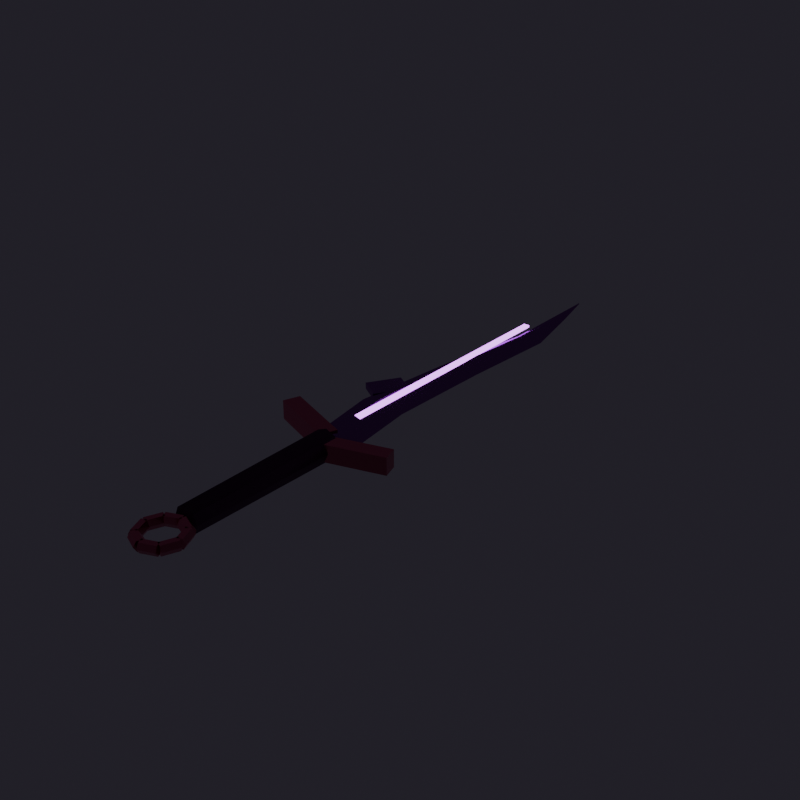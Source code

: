 # Source: Assassin_DaggerL.blend  (saved by Blender 5.3.31; exported with 4.5.12 LTS)
import bpy
from mathutils import Matrix  # noqa: F401  (used for matrix-valued properties, if any)

bpy.ops.wm.read_factory_settings(use_empty=True)
scene = bpy.context.scene
scene.name = 'Scene'

# ---- collections
col_assassin_daggerl = bpy.data.collections.new('Assassin_DaggerL'); scene.collection.children.link(col_assassin_daggerl)

# ---- images (referenced by path relative to the original .blend; pixels are not part of the script)
import os
ASSET_DIR = os.environ.get("B2B_ASSET_DIR", "")  # directory of the original .blend (textures are referenced by path, not embedded)
HERE = os.path.dirname(os.path.abspath(__file__))  # packed textures are extracted next to this script under _unpacked/

def load_image(name, relpath, width, height, colorspace="sRGB"):
    """Load a texture the original file referenced (path relative to the .blend, or extracted next to this script)."""
    p = next((c for c in (os.path.join(HERE, relpath), os.path.join(ASSET_DIR, relpath)) if relpath and os.path.exists(c)), "")
    if p:
        img = bpy.data.images.load(p, check_existing=True)
        img.name = name
    else:  # same state as the original file: an image datablock whose file is absent (Cycles renders it pink)
        img = bpy.data.images.new(name, width, height)
        img.source = "FILE"
        img.filepath = "//" + (relpath or name)
    img.colorspace_settings.name = colorspace
    return img
img_t_wpn_darksteel_albedo_png = load_image('T_Wpn_DarkSteel_Albedo.png', 'T_Wpn_DarkSteel_Albedo.png', 1024, 1024, 'sRGB')
img_t_wpn_darksteel_normal_png = load_image('T_Wpn_DarkSteel_Normal.png', 'T_Wpn_DarkSteel_Normal.png', 1024, 1024, 'Non-Color')
img_t_wpn_antiquegold_albedo_png = load_image('T_Wpn_AntiqueGold_Albedo.png', 'T_Wpn_AntiqueGold_Albedo.png', 1024, 1024, 'sRGB')
img_t_wpn_antiquegold_normal_png = load_image('T_Wpn_AntiqueGold_Normal.png', 'T_Wpn_AntiqueGold_Normal.png', 1024, 1024, 'Non-Color')
img_t_wpn_leatherwood_albedo_png = load_image('T_Wpn_LeatherWood_Albedo.png', 'T_Wpn_LeatherWood_Albedo.png', 1024, 1024, 'sRGB')
img_t_wpn_leatherwood_normal_png = load_image('T_Wpn_LeatherWood_Normal.png', 'T_Wpn_LeatherWood_Normal.png', 1024, 1024, 'Non-Color')

# ---- materials (node trees are filled in below, after node groups)
mat_m_wpn_darksteel = bpy.data.materials.new('M_Wpn_DarkSteel')
mat_m_wpn_antiquegold = bpy.data.materials.new('M_Wpn_AntiqueGold')
mat_m_wpn_leathergrip = bpy.data.materials.new('M_Wpn_LeatherGrip')
mat_m_wpn_runeviolet = bpy.data.materials.new('M_Wpn_RuneViolet')

# ---- material node trees
mat_m_wpn_darksteel.use_nodes = True; mat_m_wpn_darksteel.node_tree.nodes.clear()
_N = mat_m_wpn_darksteel.node_tree.nodes; _L = mat_m_wpn_darksteel.node_tree.links
n0 = _N.new('ShaderNodeBsdfPrincipled'); n0.name = 'Principled BSDF'; n0.location = (-200, 100)
n0.inputs[1].default_value = 0.92
n0.inputs[2].default_value = 0.24
n0.inputs[10].default_value = 0.005
n1 = _N.new('ShaderNodeOutputMaterial'); n1.name = 'Material Output'; n1.location = (200, 100)
n2 = _N.new('ShaderNodeTexImage'); n2.name = 'Image Texture'; n2.location = (0, 0)
n2.image = img_t_wpn_darksteel_albedo_png
n3 = _N.new('ShaderNodeMix'); n3.name = 'Mix'; n3.location = (0, 0)
n3.data_type = 'RGBA'
n3.blend_type = 'MULTIPLY'
n3.inputs[0].default_value = 0.72
n3.inputs[6].default_value = (0.34, 0.36, 0.44, 1.0)
n4 = _N.new('ShaderNodeTexImage'); n4.name = 'Image Texture.001'; n4.location = (0, 0)
n4.image = img_t_wpn_darksteel_normal_png
n5 = _N.new('ShaderNodeNormalMap'); n5.name = 'Normal Map'; n5.location = (0, 0)
n5.width = 160
n5.inputs[0].default_value = 0.85
_L.new(n0.outputs[0], n1.inputs[0])
_L.new(n2.outputs[0], n3.inputs[7])
_L.new(n3.outputs[2], n0.inputs[0])
_L.new(n4.outputs[0], n5.inputs[1])
_L.new(n5.outputs[0], n0.inputs[5])
n1.is_active_output = True
mat_m_wpn_antiquegold.use_nodes = True; mat_m_wpn_antiquegold.node_tree.nodes.clear()
_N = mat_m_wpn_antiquegold.node_tree.nodes; _L = mat_m_wpn_antiquegold.node_tree.links
n0 = _N.new('ShaderNodeBsdfPrincipled'); n0.name = 'Principled BSDF'; n0.location = (-200, 100)
n0.inputs[1].default_value = 0.86
n0.inputs[2].default_value = 0.32
n0.inputs[10].default_value = 0.005
n1 = _N.new('ShaderNodeOutputMaterial'); n1.name = 'Material Output'; n1.location = (200, 100)
n2 = _N.new('ShaderNodeTexImage'); n2.name = 'Image Texture'; n2.location = (0, 0)
n2.image = img_t_wpn_antiquegold_albedo_png
n3 = _N.new('ShaderNodeMix'); n3.name = 'Mix'; n3.location = (0, 0)
n3.data_type = 'RGBA'
n3.blend_type = 'MULTIPLY'
n3.inputs[0].default_value = 0.72
n3.inputs[6].default_value = (0.82, 0.64, 0.3, 1.0)
n4 = _N.new('ShaderNodeTexImage'); n4.name = 'Image Texture.001'; n4.location = (0, 0)
n4.image = img_t_wpn_antiquegold_normal_png
n5 = _N.new('ShaderNodeNormalMap'); n5.name = 'Normal Map'; n5.location = (0, 0)
n5.width = 160
n5.inputs[0].default_value = 0.85
_L.new(n0.outputs[0], n1.inputs[0])
_L.new(n2.outputs[0], n3.inputs[7])
_L.new(n3.outputs[2], n0.inputs[0])
_L.new(n4.outputs[0], n5.inputs[1])
_L.new(n5.outputs[0], n0.inputs[5])
n1.is_active_output = True
mat_m_wpn_leathergrip.use_nodes = True; mat_m_wpn_leathergrip.node_tree.nodes.clear()
_N = mat_m_wpn_leathergrip.node_tree.nodes; _L = mat_m_wpn_leathergrip.node_tree.links
n0 = _N.new('ShaderNodeBsdfPrincipled'); n0.name = 'Principled BSDF'; n0.location = (-200, 100)
n0.inputs[1].default_value = 0.05
n0.inputs[2].default_value = 0.72
n0.inputs[10].default_value = 0.005
n1 = _N.new('ShaderNodeOutputMaterial'); n1.name = 'Material Output'; n1.location = (200, 100)
n2 = _N.new('ShaderNodeTexImage'); n2.name = 'Image Texture'; n2.location = (0, 0)
n2.image = img_t_wpn_leatherwood_albedo_png
n3 = _N.new('ShaderNodeMix'); n3.name = 'Mix'; n3.location = (0, 0)
n3.data_type = 'RGBA'
n3.blend_type = 'MULTIPLY'
n3.inputs[0].default_value = 0.72
n3.inputs[6].default_value = (0.16, 0.12, 0.14, 1.0)
n4 = _N.new('ShaderNodeTexImage'); n4.name = 'Image Texture.001'; n4.location = (0, 0)
n4.image = img_t_wpn_leatherwood_normal_png
n5 = _N.new('ShaderNodeNormalMap'); n5.name = 'Normal Map'; n5.location = (0, 0)
n5.width = 160
n5.inputs[0].default_value = 0.85
_L.new(n0.outputs[0], n1.inputs[0])
_L.new(n2.outputs[0], n3.inputs[7])
_L.new(n3.outputs[2], n0.inputs[0])
_L.new(n4.outputs[0], n5.inputs[1])
_L.new(n5.outputs[0], n0.inputs[5])
n1.is_active_output = True
mat_m_wpn_runeviolet.use_nodes = True; mat_m_wpn_runeviolet.node_tree.nodes.clear()
_N = mat_m_wpn_runeviolet.node_tree.nodes; _L = mat_m_wpn_runeviolet.node_tree.links
n0 = _N.new('ShaderNodeBsdfPrincipled'); n0.name = 'Principled BSDF'; n0.location = (-200, 100)
n0.inputs[0].default_value = (0.76, 0.3, 1.0, 1.0)
n0.inputs[1].default_value = 0.2
n0.inputs[2].default_value = 0.2
n0.inputs[10].default_value = 0.005
n0.inputs[27].default_value = (0.68, 0.18, 1.0, 1.0)
n0.inputs[28].default_value = 3.6
n1 = _N.new('ShaderNodeOutputMaterial'); n1.name = 'Material Output'; n1.location = (200, 100)
_L.new(n0.outputs[0], n1.inputs[0])
n1.is_active_output = True

# ---- world
world_previewworld = bpy.data.worlds.new('PreviewWorld'); scene.world = world_previewworld
world_previewworld.use_nodes = True; world_previewworld.node_tree.nodes.clear()
_N = world_previewworld.node_tree.nodes; _L = world_previewworld.node_tree.links
n0 = _N.new('ShaderNodeBackground'); n0.name = 'Background'; n0.location = (-200, 100)
n0.inputs[0].default_value = (0.025, 0.022, 0.032, 1.0)
n0.inputs[1].default_value = 0.85
n1 = _N.new('ShaderNodeOutputWorld'); n1.name = 'World Output'; n1.location = (200, 100)
_L.new(n0.outputs[0], n1.inputs[0])
n1.is_active_output = True

# ---- meshes
me_assassin_daggerl_blade_mesh = bpy.data.meshes.new('Assassin_DaggerL_Blade_Mesh')
me_assassin_daggerl_blade_mesh.from_pydata([(0.032, 0.08, 0.0), (0.0, 0.08, 0.009), (-0.024, 0.08, 0.0), (0.0, 0.08, -0.009), (0.02, 0.18, 0.0), (-0.014, 0.18, 0.009), (-0.0395, 0.18, 0.0), (-0.014, 0.18, -0.009), (0.024, 0.32, 0.0), (-0.004, 0.32, 0.008), (-0.025, 0.32, 0.0), (-0.004, 0.32, -0.008), (0.032, 0.45, 0.0), (0.012, 0.45, 0.006), (-0.003, 0.45, 0.0), (0.012, 0.45, -0.006), (0.013, 0.54, 0.0), (0.004, 0.54, 0.003), (-0.00275, 0.54, 0.0), (0.004, 0.54, -0.003), (-0.0012, 0.6, 0.0), (-0.002, 0.6, 0.0008), (-0.0026, 0.6, 0.0), (-0.002, 0.6, -0.0008), (-0.0614, 0.2092, -0.004), (-0.0614, 0.2092, 0.004), (-0.03788, 0.2475, -0.004), (-0.03788, 0.2475, 0.004), (-0.03412, 0.1925, -0.004), (-0.03412, 0.1925, 0.004), (-0.0106, 0.2308, -0.004), (-0.0106, 0.2308, 0.004)], [], [(0, 4, 5, 1), (1, 5, 6, 2), (2, 6, 7, 3), (3, 7, 4, 0), (4, 8, 9, 5), (5, 9, 10, 6), (6, 10, 11, 7), (7, 11, 8, 4), (8, 12, 13, 9), (9, 13, 14, 10), (10, 14, 15, 11), (11, 15, 12, 8), (12, 16, 17, 13), (13, 17, 18, 14), (14, 18, 19, 15), (15, 19, 16, 12), (16, 20, 21, 17), (17, 21, 22, 18), (18, 22, 23, 19), (19, 23, 20, 16), (3, 0, 1, 2), (20, 23, 22, 21), (24, 25, 27, 26), (26, 27, 31, 30), (30, 31, 29, 28), (28, 29, 25, 24), (26, 30, 28, 24), (31, 27, 25, 29)])
_uv = me_assassin_daggerl_blade_mesh.uv_layers.new(name='Float2')
_uv.uv.foreach_set('vector', [0.5512, 0.628, 0.532, 0.788, 0.4776, 0.788, 0.5, 0.628, 0.5, 0.628, 0.4776, 0.788, 0.4368, 0.788, 0.4616, 0.628, 0.4616, 0.628, 0.4368, 0.788, 0.4776, 0.788, 0.5, 0.628, 0.5, 0.628, 0.4776, 0.788, 0.532, 0.788, 0.5512, 0.628, 0.532, 0.788, 0.5384, 1.012, 0.4936, 1.012, 0.4776, 0.788, 0.4776, 0.788, 0.4936, 1.012, 0.46, 1.012, 0.4368, 0.788, 0.4368, 0.788, 0.46, 1.012, 0.4936, 1.012, 0.4776, 0.788, 0.4776, 0.788, 0.4936, 1.012, 0.5384, 1.012, 0.532, 0.788, 0.5384, 1.012, 0.5512, 1.22, 0.5192, 1.22, 0.4936, 1.012, 0.4936, 1.012, 0.5192, 1.22, 0.4952, 1.22, 0.46, 1.012, 0.46, 1.012, 0.4952, 1.22, 0.5192, 1.22, 0.4936, 1.012, 0.4936, 1.012, 0.5192, 1.22, 0.5512, 1.22, 0.5384, 1.012, 0.5512, 1.22, 0.5208, 1.364, 0.5064, 1.364, 0.5192, 1.22, 0.5192, 1.22, 0.5064, 1.364, 0.4956, 1.364, 0.4952, 1.22, 0.4952, 1.22, 0.4956, 1.364, 0.5064, 1.364, 0.5192, 1.22, 0.5192, 1.22, 0.5064, 1.364, 0.5208, 1.364, 0.5512, 1.22, 0.5208, 1.364, 0.4981, 1.46, 0.4968, 1.46, 0.5064, 1.364, 0.5064, 1.364, 0.4968, 1.46, 0.4958, 1.46, 0.4956, 1.364, 0.4956, 1.364, 0.4958, 1.46, 0.4968, 1.46, 0.5064, 1.364, 0.5064, 1.364, 0.4968, 1.46, 0.4981, 1.46, 0.5208, 1.364, 0.5, 0.4856, 0.5512, 0.5, 0.5, 0.5144, 0.4616, 0.5, 0.4981, 0.5, 0.4968, 0.4987, 0.4958, 0.5, 0.4968, 0.5013, 0.8347, 0.4936, 0.8347, 0.5064, 0.8961, 0.5064, 0.8961, 0.4936, 0.4394, 0.4936, 0.4394, 0.5064, 0.483, 0.5064, 0.483, 0.4936, 0.8693, 0.4936, 0.8693, 0.5064, 0.8079, 0.5064, 0.8079, 0.4936, 0.4454, 0.4936, 0.4454, 0.5064, 0.4018, 0.5064, 0.4018, 0.4936, 0.4394, 0.8961, 0.483, 0.8693, 0.4454, 0.8079, 0.4018, 0.8347, 0.483, 0.8693, 0.4394, 0.8961, 0.4018, 0.8347, 0.4454, 0.8079])
me_assassin_daggerl_blade_mesh.materials.append(mat_m_wpn_darksteel)
me_assassin_daggerl_blade_mesh.update()
me_assassin_daggerl_guardpommel_mesh = bpy.data.meshes.new('Assassin_DaggerL_GuardPommel_Mesh')
me_assassin_daggerl_guardpommel_mesh.from_pydata([(-0.09339, 0.101, -0.012), (-0.09339, 0.101, 0.012), (-0.08585, 0.1216, -0.012), (-0.08585, 0.1216, 0.012), (-0.004152, 0.06838, -0.012), (-0.004152, 0.06838, 0.012), (0.003392, 0.08905, -0.012), (0.003392, 0.08905, 0.012), (0.002353, 0.05289, -0.011), (0.002353, 0.05289, 0.011), (-0.003557, 0.07199, -0.011), (-0.003557, 0.07199, 0.011), (0.08356, 0.07801, -0.011), (0.08356, 0.07801, 0.011), (0.07765, 0.09711, -0.011), (0.07765, 0.09711, 0.011), (0.01953, -0.1577, 0.0), (0.02277, -0.1563, 0.006062), (0.02923, -0.1537, 0.006062), (0.03247, -0.1523, 8.573e-19), (0.02923, -0.1537, -0.006062), (0.02277, -0.1563, -0.006062), (0.01192, -0.1393, 0.0), (0.01515, -0.138, 0.006062), (0.02162, -0.1353, 0.006062), (0.02485, -0.1339, 8.573e-19), (0.02162, -0.1353, -0.006062), (0.01515, -0.138, -0.006062), (0.01571, -0.1431, 0.0), (0.01705, -0.1398, 0.006062), (0.01972, -0.1334, 0.006062), (0.02106, -0.1301, 8.573e-19), (0.01972, -0.1334, -0.006062), (0.01705, -0.1398, -0.006062), (-0.002679, -0.1355, 0.0), (-0.001339, -0.1322, 0.006062), (0.001339, -0.1258, 0.006062), (0.002679, -0.1225, 8.573e-19), (0.001339, -0.1258, -0.006062), (-0.001339, -0.1322, -0.006062), (0.002679, -0.1355, 0.0), (0.001339, -0.1322, 0.006062), (-0.001339, -0.1258, 0.006062), (-0.002679, -0.1225, 8.573e-19), (-0.001339, -0.1258, -0.006062), (0.001339, -0.1322, -0.006062), (-0.01571, -0.1431, 0.0), (-0.01705, -0.1398, 0.006062), (-0.01972, -0.1334, 0.006062), (-0.02106, -0.1301, 8.573e-19), (-0.01972, -0.1334, -0.006062), (-0.01705, -0.1398, -0.006062), (-0.01192, -0.1393, 0.0), (-0.01515, -0.138, 0.006062), (-0.02162, -0.1353, 0.006062), (-0.02485, -0.1339, 8.573e-19), (-0.02162, -0.1353, -0.006062), (-0.01515, -0.138, -0.006062), (-0.01953, -0.1577, 0.0), (-0.02277, -0.1563, 0.006062), (-0.02923, -0.1537, 0.006062), (-0.03247, -0.1523, 8.573e-19), (-0.02923, -0.1537, -0.006062), (-0.02277, -0.1563, -0.006062), (-0.01953, -0.1523, 0.0), (-0.02277, -0.1537, 0.006062), (-0.02923, -0.1563, 0.006062), (-0.03247, -0.1577, 8.573e-19), (-0.02923, -0.1563, -0.006062), (-0.02277, -0.1537, -0.006062), (-0.01192, -0.1707, 0.0), (-0.01515, -0.172, 0.006062), (-0.02162, -0.1747, 0.006062), (-0.02485, -0.1761, 8.573e-19), (-0.02162, -0.1747, -0.006062), (-0.01515, -0.172, -0.006062), (-0.01571, -0.1669, 0.0), (-0.01705, -0.1702, 0.006062), (-0.01972, -0.1766, 0.006062), (-0.02106, -0.1799, 8.573e-19), (-0.01972, -0.1766, -0.006062), (-0.01705, -0.1702, -0.006062), (0.002679, -0.1745, 0.0), (0.001339, -0.1778, 0.006062), (-0.001339, -0.1842, 0.006062), (-0.002679, -0.1875, 8.573e-19), (-0.001339, -0.1842, -0.006062), (0.001339, -0.1778, -0.006062), (-0.002679, -0.1745, 0.0), (-0.001339, -0.1778, 0.006062), (0.001339, -0.1842, 0.006062), (0.002679, -0.1875, 8.573e-19), (0.001339, -0.1842, -0.006062), (-0.001339, -0.1778, -0.006062), (0.01571, -0.1669, 0.0), (0.01705, -0.1702, 0.006062), (0.01972, -0.1766, 0.006062), (0.02106, -0.1799, 8.573e-19), (0.01972, -0.1766, -0.006062), (0.01705, -0.1702, -0.006062), (0.01192, -0.1707, 0.0), (0.01515, -0.172, 0.006062), (0.02162, -0.1747, 0.006062), (0.02485, -0.1761, 8.573e-19), (0.02162, -0.1747, -0.006062), (0.01515, -0.172, -0.006062), (0.01953, -0.1523, 0.0), (0.02277, -0.1537, 0.006062), (0.02923, -0.1563, 0.006062), (0.03247, -0.1577, 8.573e-19), (0.02923, -0.1563, -0.006062), (0.02277, -0.1537, -0.006062)], [], [(0, 1, 3, 2), (2, 3, 7, 6), (6, 7, 5, 4), (4, 5, 1, 0), (2, 6, 4, 0), (7, 3, 1, 5), (8, 9, 11, 10), (10, 11, 15, 14), (14, 15, 13, 12), (12, 13, 9, 8), (10, 14, 12, 8), (15, 11, 9, 13), (16, 17, 23, 22), (17, 18, 24, 23), (18, 19, 25, 24), (19, 20, 26, 25), (20, 21, 27, 26), (21, 16, 22, 27), (21, 20, 19, 18, 17, 16), (22, 23, 24, 25, 26, 27), (28, 29, 35, 34), (29, 30, 36, 35), (30, 31, 37, 36), (31, 32, 38, 37), (32, 33, 39, 38), (33, 28, 34, 39), (33, 32, 31, 30, 29, 28), (34, 35, 36, 37, 38, 39), (40, 41, 47, 46), (41, 42, 48, 47), (42, 43, 49, 48), (43, 44, 50, 49), (44, 45, 51, 50), (45, 40, 46, 51), (45, 44, 43, 42, 41, 40), (46, 47, 48, 49, 50, 51), (52, 53, 59, 58), (53, 54, 60, 59), (54, 55, 61, 60), (55, 56, 62, 61), (56, 57, 63, 62), (57, 52, 58, 63), (57, 56, 55, 54, 53, 52), (58, 59, 60, 61, 62, 63), (64, 65, 71, 70), (65, 66, 72, 71), (66, 67, 73, 72), (67, 68, 74, 73), (68, 69, 75, 74), (69, 64, 70, 75), (69, 68, 67, 66, 65, 64), (70, 71, 72, 73, 74, 75), (76, 77, 83, 82), (77, 78, 84, 83), (78, 79, 85, 84), (79, 80, 86, 85), (80, 81, 87, 86), (81, 76, 82, 87), (81, 80, 79, 78, 77, 76), (82, 83, 84, 85, 86, 87), (88, 89, 95, 94), (89, 90, 96, 95), (90, 91, 97, 96), (91, 92, 98, 97), (92, 93, 99, 98), (93, 88, 94, 99), (93, 92, 91, 90, 89, 88), (94, 95, 96, 97, 98, 99), (100, 101, 107, 106), (101, 102, 108, 107), (102, 103, 109, 108), (103, 104, 110, 109), (104, 105, 111, 110), (105, 100, 106, 111), (105, 104, 103, 102, 101, 100), (106, 107, 108, 109, 110, 111)])
_uv = me_assassin_daggerl_guardpommel_mesh.uv_layers.new(name='Float2')
_uv.uv.foreach_set('vector', [0.6615, 0.4808, 0.6615, 0.5192, 0.6946, 0.5192, 0.6946, 0.4808, 0.3626, 0.4808, 0.3626, 0.5192, 0.5054, 0.5192, 0.5054, 0.4808, 0.6425, 0.4808, 0.6425, 0.5192, 0.6094, 0.5192, 0.6094, 0.4808, 0.4934, 0.4808, 0.4934, 0.5192, 0.3506, 0.5192, 0.3506, 0.4808, 0.3626, 0.6946, 0.5054, 0.6425, 0.4934, 0.6094, 0.3506, 0.6615, 0.5054, 0.6425, 0.3626, 0.6946, 0.3506, 0.6615, 0.4934, 0.6094, 0.5846, 0.4824, 0.5846, 0.5176, 0.6152, 0.5176, 0.6152, 0.4824, 0.4943, 0.4824, 0.4943, 0.5176, 0.6242, 0.5176, 0.6242, 0.4824, 0.6554, 0.4824, 0.6554, 0.5176, 0.6248, 0.5176, 0.6248, 0.4824, 0.6337, 0.4824, 0.6337, 0.5176, 0.5038, 0.5176, 0.5038, 0.4824, 0.4943, 0.6152, 0.6242, 0.6554, 0.6337, 0.6248, 0.5038, 0.5846, 0.6242, 0.6554, 0.4943, 0.6152, 0.5038, 0.5846, 0.6337, 0.6248, 0.2477, 0.5, 0.2499, 0.5097, 0.2793, 0.5097, 0.2771, 0.5, 0.5364, 0.2499, 0.5468, 0.2541, 0.5346, 0.2836, 0.5242, 0.2793, 0.2541, 0.5097, 0.2563, 0.5, 0.2857, 0.5, 0.2836, 0.5097, 0.2563, 0.5, 0.2541, 0.4903, 0.2836, 0.4903, 0.2857, 0.5, 0.5468, 0.2541, 0.5364, 0.2499, 0.5242, 0.2793, 0.5346, 0.2836, 0.2499, 0.4903, 0.2477, 0.5, 0.2771, 0.5, 0.2793, 0.4903, 0.5364, 0.4903, 0.5468, 0.4903, 0.5519, 0.5, 0.5468, 0.5097, 0.5364, 0.5097, 0.5313, 0.5, 0.5191, 0.5, 0.5242, 0.5097, 0.5346, 0.5097, 0.5398, 0.5, 0.5346, 0.4903, 0.5242, 0.4903, 0.5251, 0.5, 0.5273, 0.5097, 0.4979, 0.5097, 0.4957, 0.5, 0.5273, 0.2762, 0.5316, 0.2866, 0.5021, 0.2988, 0.4979, 0.2884, 0.5316, 0.5097, 0.5337, 0.5, 0.5043, 0.5, 0.5021, 0.5097, 0.5337, 0.5, 0.5316, 0.4903, 0.5021, 0.4903, 0.5043, 0.5, 0.5316, 0.2866, 0.5273, 0.2762, 0.4979, 0.2884, 0.5021, 0.2988, 0.5273, 0.4903, 0.5251, 0.5, 0.4957, 0.5, 0.4979, 0.4903, 0.2762, 0.4903, 0.2866, 0.4903, 0.2918, 0.5, 0.2866, 0.5097, 0.2762, 0.5097, 0.2711, 0.5, 0.2833, 0.5, 0.2884, 0.5097, 0.2988, 0.5097, 0.3039, 0.5, 0.2988, 0.4903, 0.2884, 0.4903, 0.5043, 0.5, 0.5021, 0.5097, 0.4727, 0.5097, 0.4749, 0.5, 0.5021, 0.2884, 0.4979, 0.2988, 0.4684, 0.2866, 0.4727, 0.2762, 0.4979, 0.5097, 0.4957, 0.5, 0.4663, 0.5, 0.4684, 0.5097, 0.4957, 0.5, 0.4979, 0.4903, 0.4684, 0.4903, 0.4663, 0.5, 0.4979, 0.2988, 0.5021, 0.2884, 0.4727, 0.2762, 0.4684, 0.2866, 0.5021, 0.4903, 0.5043, 0.5, 0.4749, 0.5, 0.4727, 0.4903, 0.2884, 0.4903, 0.2988, 0.4903, 0.3039, 0.5, 0.2988, 0.5097, 0.2884, 0.5097, 0.2833, 0.5, 0.2711, 0.5, 0.2762, 0.5097, 0.2866, 0.5097, 0.2918, 0.5, 0.2866, 0.4903, 0.2762, 0.4903, 0.2771, 0.5, 0.2793, 0.5097, 0.2499, 0.5097, 0.2477, 0.5, 0.4758, 0.2793, 0.4654, 0.2836, 0.4532, 0.2541, 0.4636, 0.2499, 0.2836, 0.5097, 0.2857, 0.5, 0.2563, 0.5, 0.2541, 0.5097, 0.2857, 0.5, 0.2836, 0.4903, 0.2541, 0.4903, 0.2563, 0.5, 0.4654, 0.2836, 0.4758, 0.2793, 0.4636, 0.2499, 0.4532, 0.2541, 0.2793, 0.4903, 0.2771, 0.5, 0.2477, 0.5, 0.2499, 0.4903, 0.4758, 0.4903, 0.4654, 0.4903, 0.4602, 0.5, 0.4654, 0.5097, 0.4758, 0.5097, 0.4809, 0.5, 0.4687, 0.5, 0.4636, 0.5097, 0.4532, 0.5097, 0.4481, 0.5, 0.4532, 0.4903, 0.4636, 0.4903, 0.2563, 0.5, 0.2541, 0.5097, 0.2247, 0.5097, 0.2269, 0.5, 0.4636, 0.2541, 0.4532, 0.2499, 0.4654, 0.2204, 0.4758, 0.2247, 0.2499, 0.5097, 0.2477, 0.5, 0.2183, 0.5, 0.2204, 0.5097, 0.2477, 0.5, 0.2499, 0.4903, 0.2204, 0.4903, 0.2183, 0.5, 0.4532, 0.2499, 0.4636, 0.2541, 0.4758, 0.2247, 0.4654, 0.2204, 0.2541, 0.4903, 0.2563, 0.5, 0.2269, 0.5, 0.2247, 0.4903, 0.4636, 0.4903, 0.4532, 0.4903, 0.4481, 0.5, 0.4532, 0.5097, 0.4636, 0.5097, 0.4687, 0.5, 0.4809, 0.5, 0.4758, 0.5097, 0.4654, 0.5097, 0.4602, 0.5, 0.4654, 0.4903, 0.4758, 0.4903, 0.4749, 0.5, 0.4727, 0.5097, 0.5021, 0.5097, 0.5043, 0.5, 0.4727, 0.2278, 0.4684, 0.2174, 0.4979, 0.2052, 0.5021, 0.2156, 0.4684, 0.5097, 0.4663, 0.5, 0.4957, 0.5, 0.4979, 0.5097, 0.4663, 0.5, 0.4684, 0.4903, 0.4979, 0.4903, 0.4957, 0.5, 0.4684, 0.2174, 0.4727, 0.2278, 0.5021, 0.2156, 0.4979, 0.2052, 0.4727, 0.4903, 0.4749, 0.5, 0.5043, 0.5, 0.5021, 0.4903, 0.2278, 0.4903, 0.2174, 0.4903, 0.2122, 0.5, 0.2174, 0.5097, 0.2278, 0.5097, 0.2329, 0.5, 0.2207, 0.5, 0.2156, 0.5097, 0.2052, 0.5097, 0.2001, 0.5, 0.2052, 0.4903, 0.2156, 0.4903, 0.4957, 0.5, 0.4979, 0.5097, 0.5273, 0.5097, 0.5251, 0.5, 0.4979, 0.2156, 0.5021, 0.2052, 0.5316, 0.2174, 0.5273, 0.2278, 0.5021, 0.5097, 0.5043, 0.5, 0.5337, 0.5, 0.5316, 0.5097, 0.5043, 0.5, 0.5021, 0.4903, 0.5316, 0.4903, 0.5337, 0.5, 0.5021, 0.2052, 0.4979, 0.2156, 0.5273, 0.2278, 0.5316, 0.2174, 0.4979, 0.4903, 0.4957, 0.5, 0.5251, 0.5, 0.5273, 0.4903, 0.2156, 0.4903, 0.2052, 0.4903, 0.2001, 0.5, 0.2052, 0.5097, 0.2156, 0.5097, 0.2207, 0.5, 0.2329, 0.5, 0.2278, 0.5097, 0.2174, 0.5097, 0.2122, 0.5, 0.2174, 0.4903, 0.2278, 0.4903, 0.2269, 0.5, 0.2247, 0.5097, 0.2541, 0.5097, 0.2563, 0.5, 0.5242, 0.2247, 0.5346, 0.2204, 0.5468, 0.2499, 0.5364, 0.2541, 0.2204, 0.5097, 0.2183, 0.5, 0.2477, 0.5, 0.2499, 0.5097, 0.2183, 0.5, 0.2204, 0.4903, 0.2499, 0.4903, 0.2477, 0.5, 0.5346, 0.2204, 0.5242, 0.2247, 0.5364, 0.2541, 0.5468, 0.2499, 0.2247, 0.4903, 0.2269, 0.5, 0.2563, 0.5, 0.2541, 0.4903, 0.5242, 0.4903, 0.5346, 0.4903, 0.5398, 0.5, 0.5346, 0.5097, 0.5242, 0.5097, 0.5191, 0.5, 0.5313, 0.5, 0.5364, 0.5097, 0.5468, 0.5097, 0.5519, 0.5, 0.5468, 0.4903, 0.5364, 0.4903])
me_assassin_daggerl_guardpommel_mesh.materials.append(mat_m_wpn_antiquegold)
me_assassin_daggerl_guardpommel_mesh.update()
me_assassin_daggerl_grip_mesh = bpy.data.meshes.new('Assassin_DaggerL_Grip_Mesh')
me_assassin_daggerl_grip_mesh.from_pydata([(-0.016, -0.125, 0.0), (-0.01131, -0.125, 0.01131), (-9.797e-19, -0.125, 0.016), (0.01131, -0.125, 0.01131), (0.016, -0.125, 1.959e-18), (0.01131, -0.125, -0.01131), (2.939e-18, -0.125, -0.016), (-0.01131, -0.125, -0.01131), (-0.018, 0.075, 0.0), (-0.01273, 0.075, 0.01273), (-1.102e-18, 0.075, 0.018), (0.01273, 0.075, 0.01273), (0.018, 0.075, 2.204e-18), (0.01273, 0.075, -0.01273), (3.307e-18, 0.075, -0.018), (-0.01273, 0.075, -0.01273)], [], [(0, 1, 9, 8), (1, 2, 10, 9), (2, 3, 11, 10), (3, 4, 12, 11), (4, 5, 13, 12), (5, 6, 14, 13), (6, 7, 15, 14), (7, 0, 8, 15), (7, 6, 5, 4, 3, 2, 1, 0), (8, 9, 10, 11, 12, 13, 14, 15)])
me_assassin_daggerl_grip_mesh.polygons.foreach_set('use_smooth', [True] * 10)
_uv = me_assassin_daggerl_grip_mesh.uv_layers.new(name='Float2')
_uv.uv.foreach_set('vector', [0.3, 0.5, 0.3, 0.5181, 0.62, 0.5204, 0.62, 0.5, 0.4819, 0.3, 0.5, 0.3, 0.5, 0.62, 0.4796, 0.62, 0.5, 0.3, 0.5181, 0.3, 0.5204, 0.62, 0.5, 0.62, 0.3, 0.5181, 0.3, 0.5, 0.62, 0.5, 0.62, 0.5204, 0.3, 0.5, 0.3, 0.4819, 0.62, 0.4796, 0.62, 0.5, 0.5181, 0.3, 0.5, 0.3, 0.5, 0.62, 0.5204, 0.62, 0.5, 0.3, 0.4819, 0.3, 0.4796, 0.62, 0.5, 0.62, 0.3, 0.4819, 0.3, 0.5, 0.62, 0.5, 0.62, 0.4796, 0.4819, 0.4819, 0.5, 0.4744, 0.5181, 0.4819, 0.5256, 0.5, 0.5181, 0.5181, 0.5, 0.5256, 0.4819, 0.5181, 0.4744, 0.5, 0.4712, 0.5, 0.4796, 0.5204, 0.5, 0.5288, 0.5204, 0.5204, 0.5288, 0.5, 0.5204, 0.4796, 0.5, 0.4712, 0.4796, 0.4796])
me_assassin_daggerl_grip_mesh.materials.append(mat_m_wpn_leathergrip)
me_assassin_daggerl_grip_mesh.update()
me_assassin_daggerl_runedetail_mesh = bpy.data.meshes.new('Assassin_DaggerL_RuneDetail_Mesh')
me_assassin_daggerl_runedetail_mesh.from_pydata([(-0.008, 0.13, 0.007), (-0.008, 0.13, 0.01), (-0.008, 0.47, 0.007), (-0.008, 0.47, 0.01), (0.0, 0.13, 0.007), (0.0, 0.13, 0.01), (0.0, 0.47, 0.007), (0.0, 0.47, 0.01), (-0.008, 0.13, -0.01), (-0.008, 0.13, -0.007), (-0.008, 0.47, -0.01), (-0.008, 0.47, -0.007), (0.0, 0.13, -0.01), (0.0, 0.13, -0.007), (0.0, 0.47, -0.01), (0.0, 0.47, -0.007)], [], [(0, 1, 3, 2), (2, 3, 7, 6), (6, 7, 5, 4), (4, 5, 1, 0), (2, 6, 4, 0), (7, 3, 1, 5), (8, 9, 11, 10), (10, 11, 15, 14), (14, 15, 13, 12), (12, 13, 9, 8), (10, 14, 12, 8), (15, 11, 9, 13)])
_uv = me_assassin_daggerl_runedetail_mesh.uv_layers.new(name='Float2')
_uv.uv.foreach_set('vector', [0.708, 0.5112, 0.708, 0.516, 1.252, 0.516, 1.252, 0.5112, 0.4872, 0.5112, 0.4872, 0.516, 0.5, 0.516, 0.5, 0.5112, 1.252, 0.5112, 1.252, 0.516, 0.708, 0.516, 0.708, 0.5112, 0.5, 0.5112, 0.5, 0.516, 0.4872, 0.516, 0.4872, 0.5112, 0.4872, 1.252, 0.5, 1.252, 0.5, 0.708, 0.4872, 0.708, 0.5, 1.252, 0.4872, 1.252, 0.4872, 0.708, 0.5, 0.708, 0.708, 0.484, 0.708, 0.4888, 1.252, 0.4888, 1.252, 0.484, 0.4872, 0.484, 0.4872, 0.4888, 0.5, 0.4888, 0.5, 0.484, 1.252, 0.484, 1.252, 0.4888, 0.708, 0.4888, 0.708, 0.484, 0.5, 0.484, 0.5, 0.4888, 0.4872, 0.4888, 0.4872, 0.484, 0.4872, 1.252, 0.5, 1.252, 0.5, 0.708, 0.4872, 0.708, 0.5, 1.252, 0.4872, 1.252, 0.4872, 0.708, 0.5, 0.708])
me_assassin_daggerl_runedetail_mesh.materials.append(mat_m_wpn_runeviolet)
me_assassin_daggerl_runedetail_mesh.update()

# ---- objects
ob_assassin_daggerl = bpy.data.objects.new('Assassin_DaggerL', None)
ob_assassin_daggerl_blade = bpy.data.objects.new('Assassin_DaggerL_Blade', me_assassin_daggerl_blade_mesh)
ob_assassin_daggerl_guardpommel = bpy.data.objects.new('Assassin_DaggerL_GuardPommel', me_assassin_daggerl_guardpommel_mesh)
ob_assassin_daggerl_grip = bpy.data.objects.new('Assassin_DaggerL_Grip', me_assassin_daggerl_grip_mesh)
ob_assassin_daggerl_runedetail = bpy.data.objects.new('Assassin_DaggerL_RuneDetail', me_assassin_daggerl_runedetail_mesh)
ob_grippoint = bpy.data.objects.new('GripPoint', None)
ob_primaryattach = bpy.data.objects.new('PrimaryAttach', None)
ob_bladetip = bpy.data.objects.new('BladeTip', None)
ob_vfxtrailsocket = bpy.data.objects.new('VfxTrailSocket', None)

# ---- transforms, parenting, visibility, modifiers, constraints
ob_assassin_daggerl.location = (0.0, 0.0, 0.0)
ob_assassin_daggerl.empty_display_type = 'ARROWS'
ob_assassin_daggerl.empty_display_size = 0.06
ob_assassin_daggerl_blade.parent = ob_assassin_daggerl
ob_assassin_daggerl_blade.location = (0.0, 0.0, 0.0)
ob_assassin_daggerl_guardpommel.parent = ob_assassin_daggerl
ob_assassin_daggerl_guardpommel.location = (0.0, 0.0, 0.0)
ob_assassin_daggerl_grip.parent = ob_assassin_daggerl
ob_assassin_daggerl_grip.location = (0.0, 0.0, 0.0)
ob_assassin_daggerl_runedetail.parent = ob_assassin_daggerl
ob_assassin_daggerl_runedetail.location = (0.0, 0.0, 0.0)
ob_grippoint.parent = ob_assassin_daggerl
ob_grippoint.location = (0.0, 0.0, 0.0)
ob_grippoint.empty_display_type = 'ARROWS'
ob_grippoint.empty_display_size = 0.05
ob_primaryattach.parent = ob_assassin_daggerl
ob_primaryattach.location = (0.0, 0.0, 0.0)
ob_primaryattach.empty_display_type = 'ARROWS'
ob_primaryattach.empty_display_size = 0.05
ob_bladetip.parent = ob_assassin_daggerl
ob_bladetip.location = (0.0, 0.6, 0.0)
ob_bladetip.empty_display_type = 'ARROWS'
ob_bladetip.empty_display_size = 0.05
ob_vfxtrailsocket.parent = ob_assassin_daggerl
ob_vfxtrailsocket.location = (0.0, 0.56, 0.0)
ob_vfxtrailsocket.empty_display_type = 'ARROWS'
ob_vfxtrailsocket.empty_display_size = 0.05

# ---- collection membership
col_assassin_daggerl.objects.link(ob_assassin_daggerl)
col_assassin_daggerl.objects.link(ob_assassin_daggerl_blade)
col_assassin_daggerl.objects.link(ob_assassin_daggerl_guardpommel)
col_assassin_daggerl.objects.link(ob_assassin_daggerl_grip)
col_assassin_daggerl.objects.link(ob_assassin_daggerl_runedetail)
col_assassin_daggerl.objects.link(ob_grippoint)
col_assassin_daggerl.objects.link(ob_primaryattach)
col_assassin_daggerl.objects.link(ob_bladetip)
col_assassin_daggerl.objects.link(ob_vfxtrailsocket)

# ---- scene / render settings (as saved in the file)
scene.frame_start = 1; scene.frame_end = 250; scene.frame_set(1)
scene.render.engine = 'BLENDER_EEVEE_NEXT'
scene.render.resolution_x = 768
scene.render.resolution_y = 768
scene.render.bake_bias = 0.0
scene.render.bake_samples = 0
scene.render.compositor_device = 'GPU'
scene.eevee.use_volume_custom_range = False
scene.eevee.fast_gi_thickness_near = 0.1
scene.eevee.fast_gi_thickness_far = 0.0
scene.eevee.ray_tracing_options.screen_trace_thickness = 0.1
bpy.context.view_layer.update()

# ---- added for rendering (the .blend has no active camera): camera
cam_auto = bpy.data.cameras.new('AutoCamera')
cam_auto.lens = 50.0
cam_auto.sensor_width = 36.0
cam_auto.clip_end = 1000.0
ob_auto_camera = bpy.data.objects.new('AutoCamera', cam_auto)
scene.collection.objects.link(ob_auto_camera)
ob_auto_camera.location = (0.742577, -0.690727, 0.597995)
ob_auto_camera.rotation_euler = (1.09748, -7.21219e-08, 0.694738)
scene.camera = ob_auto_camera
bpy.context.view_layer.update()
